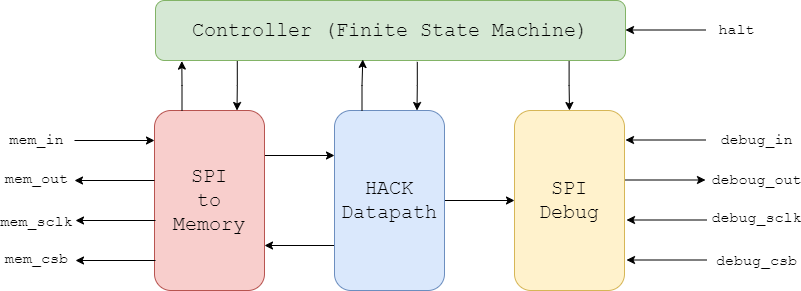

The diagram above was exported from draw.io. Its source (the exported page's mxGraphModel, read from the mxfile embedded in the PNG):
<mxGraphModel dx="1036" dy="614" grid="1" gridSize="10" guides="1" tooltips="1" connect="1" arrows="1" fold="1" page="1" pageScale="1" pageWidth="827" pageHeight="1169" math="0" shadow="0">
  <root>
    <mxCell id="0" />
    <mxCell id="1" parent="0" />
    <mxCell id="3spPrvYTreDF0_g3-F52-4" style="edgeStyle=orthogonalEdgeStyle;rounded=0;orthogonalLoop=1;jettySize=auto;html=1;exitX=1;exitY=0.25;exitDx=0;exitDy=0;entryX=0;entryY=0.25;entryDx=0;entryDy=0;" edge="1" parent="1" source="3spPrvYTreDF0_g3-F52-1" target="3spPrvYTreDF0_g3-F52-2">
      <mxGeometry relative="1" as="geometry" />
    </mxCell>
    <mxCell id="3spPrvYTreDF0_g3-F52-1" value="&lt;font style=&quot;font-size: 20px;&quot; face=&quot;Courier New&quot;&gt;SPI&lt;br&gt;to&lt;br&gt;Memory&lt;/font&gt;" style="rounded=1;whiteSpace=wrap;html=1;fillColor=#f8cecc;strokeColor=#b85450;" vertex="1" parent="1">
      <mxGeometry x="179" y="290" width="110" height="180" as="geometry" />
    </mxCell>
    <mxCell id="3spPrvYTreDF0_g3-F52-5" style="edgeStyle=orthogonalEdgeStyle;rounded=0;orthogonalLoop=1;jettySize=auto;html=1;exitX=0;exitY=0.75;exitDx=0;exitDy=0;entryX=1;entryY=0.75;entryDx=0;entryDy=0;" edge="1" parent="1" source="3spPrvYTreDF0_g3-F52-2" target="3spPrvYTreDF0_g3-F52-1">
      <mxGeometry relative="1" as="geometry" />
    </mxCell>
    <mxCell id="3spPrvYTreDF0_g3-F52-6" style="edgeStyle=orthogonalEdgeStyle;rounded=0;orthogonalLoop=1;jettySize=auto;html=1;exitX=1;exitY=0.5;exitDx=0;exitDy=0;entryX=0;entryY=0.5;entryDx=0;entryDy=0;" edge="1" parent="1" source="3spPrvYTreDF0_g3-F52-2" target="3spPrvYTreDF0_g3-F52-3">
      <mxGeometry relative="1" as="geometry" />
    </mxCell>
    <mxCell id="3spPrvYTreDF0_g3-F52-2" value="&lt;font face=&quot;Courier New&quot;&gt;&lt;span style=&quot;font-size: 20px;&quot;&gt;HACK Datapath&lt;/span&gt;&lt;/font&gt;" style="rounded=1;whiteSpace=wrap;html=1;fillColor=#dae8fc;strokeColor=#6c8ebf;" vertex="1" parent="1">
      <mxGeometry x="359" y="290" width="110" height="180" as="geometry" />
    </mxCell>
    <mxCell id="3spPrvYTreDF0_g3-F52-3" value="&lt;font face=&quot;Courier New&quot;&gt;&lt;span style=&quot;font-size: 20px;&quot;&gt;SPI Debug&lt;/span&gt;&lt;/font&gt;" style="rounded=1;whiteSpace=wrap;html=1;fillColor=#fff2cc;strokeColor=#d6b656;" vertex="1" parent="1">
      <mxGeometry x="539" y="290" width="110" height="180" as="geometry" />
    </mxCell>
    <mxCell id="3spPrvYTreDF0_g3-F52-7" value="&lt;font style=&quot;font-size: 20px;&quot; face=&quot;Courier New&quot;&gt;Controller (Finite State Machine)&lt;/font&gt;" style="rounded=1;whiteSpace=wrap;html=1;fillColor=#d5e8d4;strokeColor=#82b366;" vertex="1" parent="1">
      <mxGeometry x="180" y="180" width="470" height="60" as="geometry" />
    </mxCell>
    <mxCell id="3spPrvYTreDF0_g3-F52-10" style="edgeStyle=orthogonalEdgeStyle;rounded=0;orthogonalLoop=1;jettySize=auto;html=1;exitX=0.174;exitY=1.01;exitDx=0;exitDy=0;entryX=0.75;entryY=0;entryDx=0;entryDy=0;exitPerimeter=0;" edge="1" parent="1" source="3spPrvYTreDF0_g3-F52-7" target="3spPrvYTreDF0_g3-F52-1">
      <mxGeometry relative="1" as="geometry" />
    </mxCell>
    <mxCell id="3spPrvYTreDF0_g3-F52-11" style="edgeStyle=orthogonalEdgeStyle;rounded=0;orthogonalLoop=1;jettySize=auto;html=1;exitX=0.25;exitY=0;exitDx=0;exitDy=0;entryX=0.441;entryY=0.983;entryDx=0;entryDy=0;entryPerimeter=0;" edge="1" parent="1" source="3spPrvYTreDF0_g3-F52-2" target="3spPrvYTreDF0_g3-F52-7">
      <mxGeometry relative="1" as="geometry" />
    </mxCell>
    <mxCell id="3spPrvYTreDF0_g3-F52-12" style="edgeStyle=orthogonalEdgeStyle;rounded=0;orthogonalLoop=1;jettySize=auto;html=1;exitX=0.557;exitY=1.023;exitDx=0;exitDy=0;entryX=0.75;entryY=0;entryDx=0;entryDy=0;exitPerimeter=0;" edge="1" parent="1" source="3spPrvYTreDF0_g3-F52-7" target="3spPrvYTreDF0_g3-F52-2">
      <mxGeometry relative="1" as="geometry" />
    </mxCell>
    <mxCell id="3spPrvYTreDF0_g3-F52-13" style="edgeStyle=orthogonalEdgeStyle;rounded=0;orthogonalLoop=1;jettySize=auto;html=1;exitX=0.25;exitY=0;exitDx=0;exitDy=0;entryX=0.056;entryY=1.01;entryDx=0;entryDy=0;entryPerimeter=0;" edge="1" parent="1" source="3spPrvYTreDF0_g3-F52-1" target="3spPrvYTreDF0_g3-F52-7">
      <mxGeometry relative="1" as="geometry" />
    </mxCell>
    <mxCell id="3spPrvYTreDF0_g3-F52-14" value="" style="endArrow=classic;html=1;rounded=0;" edge="1" parent="1">
      <mxGeometry width="50" height="50" relative="1" as="geometry">
        <mxPoint x="730" y="209.5" as="sourcePoint" />
        <mxPoint x="650" y="209.5" as="targetPoint" />
      </mxGeometry>
    </mxCell>
    <mxCell id="3spPrvYTreDF0_g3-F52-24" value="&lt;font style=&quot;font-size: 15px;&quot; face=&quot;Courier New&quot;&gt;halt&lt;/font&gt;" style="edgeLabel;html=1;align=center;verticalAlign=middle;resizable=0;points=[];" vertex="1" connectable="0" parent="3spPrvYTreDF0_g3-F52-14">
      <mxGeometry x="-0.46" relative="1" as="geometry">
        <mxPoint x="52" as="offset" />
      </mxGeometry>
    </mxCell>
    <mxCell id="3spPrvYTreDF0_g3-F52-15" value="" style="endArrow=classic;html=1;rounded=0;" edge="1" parent="1">
      <mxGeometry width="50" height="50" relative="1" as="geometry">
        <mxPoint x="99" y="320" as="sourcePoint" />
        <mxPoint x="179" y="320" as="targetPoint" />
      </mxGeometry>
    </mxCell>
    <mxCell id="3spPrvYTreDF0_g3-F52-23" value="&lt;font style=&quot;font-size: 15px;&quot; face=&quot;Courier New&quot;&gt;mem_in&lt;/font&gt;" style="edgeLabel;html=1;align=center;verticalAlign=middle;resizable=0;points=[];" vertex="1" connectable="0" parent="3spPrvYTreDF0_g3-F52-15">
      <mxGeometry x="-0.535" y="1" relative="1" as="geometry">
        <mxPoint x="-58" as="offset" />
      </mxGeometry>
    </mxCell>
    <mxCell id="3spPrvYTreDF0_g3-F52-16" value="" style="endArrow=classic;html=1;rounded=0;" edge="1" parent="1">
      <mxGeometry width="50" height="50" relative="1" as="geometry">
        <mxPoint x="179" y="360" as="sourcePoint" />
        <mxPoint x="99" y="360" as="targetPoint" />
      </mxGeometry>
    </mxCell>
    <mxCell id="3spPrvYTreDF0_g3-F52-25" value="&lt;font style=&quot;font-size: 15px;&quot; face=&quot;Courier New&quot;&gt;mem_out&lt;/font&gt;" style="edgeLabel;html=1;align=center;verticalAlign=middle;resizable=0;points=[];" vertex="1" connectable="0" parent="3spPrvYTreDF0_g3-F52-16">
      <mxGeometry x="0.61" y="-2" relative="1" as="geometry">
        <mxPoint x="-55" as="offset" />
      </mxGeometry>
    </mxCell>
    <mxCell id="3spPrvYTreDF0_g3-F52-17" value="" style="endArrow=classic;html=1;rounded=0;" edge="1" parent="1">
      <mxGeometry width="50" height="50" relative="1" as="geometry">
        <mxPoint x="180" y="440" as="sourcePoint" />
        <mxPoint x="100" y="440" as="targetPoint" />
      </mxGeometry>
    </mxCell>
    <mxCell id="3spPrvYTreDF0_g3-F52-27" value="&lt;font style=&quot;font-size: 15px;&quot; face=&quot;Courier New&quot;&gt;mem_csb&lt;/font&gt;" style="edgeLabel;html=1;align=center;verticalAlign=middle;resizable=0;points=[];" vertex="1" connectable="0" parent="3spPrvYTreDF0_g3-F52-17">
      <mxGeometry x="0.61" y="-2" relative="1" as="geometry">
        <mxPoint x="-56" as="offset" />
      </mxGeometry>
    </mxCell>
    <mxCell id="3spPrvYTreDF0_g3-F52-18" value="" style="endArrow=classic;html=1;rounded=0;" edge="1" parent="1">
      <mxGeometry width="50" height="50" relative="1" as="geometry">
        <mxPoint x="180" y="400" as="sourcePoint" />
        <mxPoint x="100" y="400" as="targetPoint" />
      </mxGeometry>
    </mxCell>
    <mxCell id="3spPrvYTreDF0_g3-F52-26" value="&lt;font style=&quot;font-size: 15px;&quot; face=&quot;Courier New&quot;&gt;mem_sclk&lt;/font&gt;" style="edgeLabel;html=1;align=center;verticalAlign=middle;resizable=0;points=[];" vertex="1" connectable="0" parent="3spPrvYTreDF0_g3-F52-18">
      <mxGeometry x="0.685" y="1" relative="1" as="geometry">
        <mxPoint x="-53" as="offset" />
      </mxGeometry>
    </mxCell>
    <mxCell id="3spPrvYTreDF0_g3-F52-19" value="" style="endArrow=classic;html=1;rounded=0;" edge="1" parent="1">
      <mxGeometry width="50" height="50" relative="1" as="geometry">
        <mxPoint x="730" y="319.5" as="sourcePoint" />
        <mxPoint x="650" y="319.5" as="targetPoint" />
      </mxGeometry>
    </mxCell>
    <mxCell id="3spPrvYTreDF0_g3-F52-28" value="&lt;font style=&quot;font-size: 15px;&quot; face=&quot;Courier New&quot;&gt;debug_in&lt;/font&gt;" style="edgeLabel;html=1;align=center;verticalAlign=middle;resizable=0;points=[];" vertex="1" connectable="0" parent="3spPrvYTreDF0_g3-F52-19">
      <mxGeometry x="-0.59" relative="1" as="geometry">
        <mxPoint x="66" as="offset" />
      </mxGeometry>
    </mxCell>
    <mxCell id="3spPrvYTreDF0_g3-F52-20" value="" style="endArrow=classic;html=1;rounded=0;" edge="1" parent="1">
      <mxGeometry width="50" height="50" relative="1" as="geometry">
        <mxPoint x="650" y="359.5" as="sourcePoint" />
        <mxPoint x="730" y="359.5" as="targetPoint" />
      </mxGeometry>
    </mxCell>
    <mxCell id="3spPrvYTreDF0_g3-F52-29" value="&lt;font style=&quot;font-size: 15px;&quot; face=&quot;Courier New&quot;&gt;deboug_out&lt;/font&gt;" style="edgeLabel;html=1;align=center;verticalAlign=middle;resizable=0;points=[];" vertex="1" connectable="0" parent="3spPrvYTreDF0_g3-F52-20">
      <mxGeometry x="0.49" relative="1" as="geometry">
        <mxPoint x="70" as="offset" />
      </mxGeometry>
    </mxCell>
    <mxCell id="3spPrvYTreDF0_g3-F52-21" value="" style="endArrow=classic;html=1;rounded=0;" edge="1" parent="1">
      <mxGeometry width="50" height="50" relative="1" as="geometry">
        <mxPoint x="731" y="439.5" as="sourcePoint" />
        <mxPoint x="651" y="439.5" as="targetPoint" />
      </mxGeometry>
    </mxCell>
    <mxCell id="3spPrvYTreDF0_g3-F52-31" value="&lt;font style=&quot;font-size: 15px;&quot; face=&quot;Courier New&quot;&gt;debug_csb&lt;/font&gt;" style="edgeLabel;html=1;align=center;verticalAlign=middle;resizable=0;points=[];" vertex="1" connectable="0" parent="3spPrvYTreDF0_g3-F52-21">
      <mxGeometry x="-0.59" y="1" relative="1" as="geometry">
        <mxPoint x="65" as="offset" />
      </mxGeometry>
    </mxCell>
    <mxCell id="3spPrvYTreDF0_g3-F52-22" value="" style="endArrow=classic;html=1;rounded=0;" edge="1" parent="1">
      <mxGeometry width="50" height="50" relative="1" as="geometry">
        <mxPoint x="731" y="399.5" as="sourcePoint" />
        <mxPoint x="651" y="399.5" as="targetPoint" />
      </mxGeometry>
    </mxCell>
    <mxCell id="3spPrvYTreDF0_g3-F52-30" value="&lt;font style=&quot;font-size: 15px;&quot; face=&quot;Courier New&quot;&gt;debug_sclk&lt;/font&gt;" style="edgeLabel;html=1;align=center;verticalAlign=middle;resizable=0;points=[];" vertex="1" connectable="0" parent="3spPrvYTreDF0_g3-F52-22">
      <mxGeometry x="-0.615" y="-2" relative="1" as="geometry">
        <mxPoint x="64" as="offset" />
      </mxGeometry>
    </mxCell>
    <mxCell id="3spPrvYTreDF0_g3-F52-32" style="edgeStyle=orthogonalEdgeStyle;rounded=0;orthogonalLoop=1;jettySize=auto;html=1;exitX=0.88;exitY=1.01;exitDx=0;exitDy=0;entryX=0.5;entryY=0;entryDx=0;entryDy=0;exitPerimeter=0;" edge="1" parent="1" source="3spPrvYTreDF0_g3-F52-7" target="3spPrvYTreDF0_g3-F52-3">
      <mxGeometry relative="1" as="geometry" />
    </mxCell>
  </root>
</mxGraphModel>